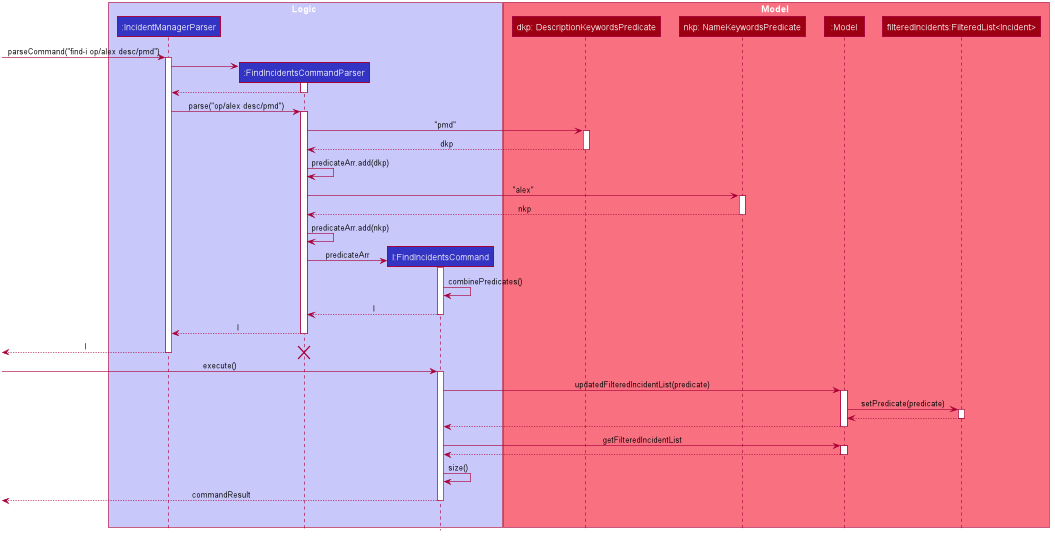

The diagram above was rendered by PlantUML. Its source (embedded in the PNG):
@startuml








skinparam BackgroundColor #FFFFFFF

skinparam Shadowing false

skinparam Class {
    FontColor #FFFFFF
    BorderThickness 1
    BorderColor #FFFFFF
    StereotypeFontColor #FFFFFF
    FontName Arial
}

skinparam Actor {
    BorderColor #000000
    Color #000000
    FontName Arial
}

skinparam Sequence {
    MessageAlign center
    BoxFontSize 15
    BoxPadding 0
    BoxFontColor #FFFFFF
    FontName Arial
}

skinparam Participant {
    FontColor #FFFFFFF
    Padding 20
}

skinparam MinClassWidth 50
skinparam ParticipantPadding 10
skinparam Shadowing false
skinparam DefaultTextAlignment center
skinparam packageStyle Rectangle

hide footbox
hide members
hide circle

box Logic #C8C8FA
participant ":IncidentManagerParser" as IncidentManagerParser #3333C4
participant ":FindIncidentsCommandParser" as FindIncidentsCommandParser #3333C4
participant "l:FindIncidentsCommand" as FindIncidentsCommand #3333C4
end box

box Model #F97181
participant "dkp: DescriptionKeywordsPredicate" as DescriptionKeywordsPredicate #9D0012
participant "nkp: NameKeywordsPredicate" as NameKeywordsPredicate #9D0012
participant ":Model" as Model #9D0012
participant "filteredIncidents:FilteredList<Incident>" as FilteredList #9D0012
end box
[-> IncidentManagerParser : parseCommand("find-i op/alex desc/pmd")
activate IncidentManagerParser

create FindIncidentsCommandParser
IncidentManagerParser -> FindIncidentsCommandParser
activate FindIncidentsCommandParser

FindIncidentsCommandParser --> IncidentManagerParser
deactivate FindIncidentsCommandParser

IncidentManagerParser -> FindIncidentsCommandParser : parse("op/alex desc/pmd")
activate FindIncidentsCommandParser

FindIncidentsCommandParser -> DescriptionKeywordsPredicate : "pmd"
activate DescriptionKeywordsPredicate
DescriptionKeywordsPredicate --> FindIncidentsCommandParser : dkp
deactivate DescriptionKeywordsPredicate

FindIncidentsCommandParser -> FindIncidentsCommandParser : predicateArr.add(dkp)

FindIncidentsCommandParser -> NameKeywordsPredicate : "alex"
activate NameKeywordsPredicate
NameKeywordsPredicate --> FindIncidentsCommandParser : nkp
deactivate NameKeywordsPredicate

FindIncidentsCommandParser -> FindIncidentsCommandParser : predicateArr.add(nkp)

create FindIncidentsCommand
FindIncidentsCommandParser -> FindIncidentsCommand : predicateArr
activate FindIncidentsCommand

FindIncidentsCommand -> FindIncidentsCommand : combinePredicates()

FindIncidentsCommand --> FindIncidentsCommandParser : l
deactivate FindIncidentsCommand

FindIncidentsCommandParser --> IncidentManagerParser : l
deactivate FindIncidentsCommandParser

IncidentManagerParser -->[  : l
deactivate IncidentManagerParser
destroy FindIncidentsCommandParser

[-> FindIncidentsCommand : execute()
activate FindIncidentsCommand

FindIncidentsCommand -> Model : updatedFilteredIncidentList(predicate)
activate Model

Model -> FilteredList : setPredicate(predicate)
activate FilteredList
 FilteredList --> Model :
deactivate FilteredList

Model --> FindIncidentsCommand
deactivate Model

FindIncidentsCommand -> Model : getFilteredIncidentList
activate Model

Model --> FindIncidentsCommand
deactivate Model

FindIncidentsCommand -> FindIncidentsCommand : size()

FindIncidentsCommand -->[ : commandResult
deactivate FindIncidentsCommand
FindIncidentsCommand -[hidden]->] : commandResult
@enduml